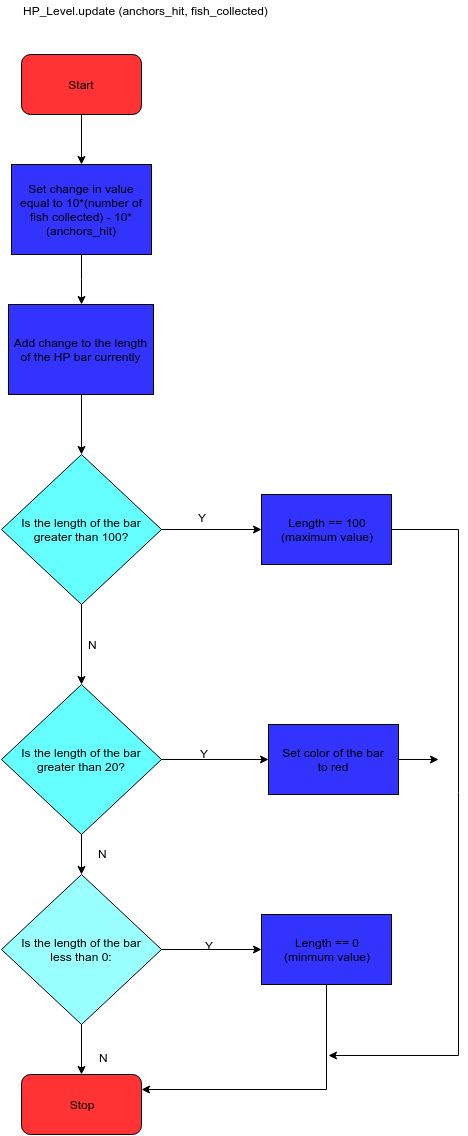

The diagram above was exported from draw.io. Its source (the exported page's mxGraphModel, read from the mxfile embedded in the PNG):
<mxGraphModel dx="1065" dy="479" grid="1" gridSize="10" guides="1" tooltips="1" connect="1" arrows="1" fold="1" page="1" pageScale="1" pageWidth="826" pageHeight="1169" background="#ffffff" math="0" shadow="0">
  <root>
    <mxCell id="0" />
    <mxCell id="1" parent="0" />
    <mxCell id="19" style="edgeStyle=orthogonalEdgeStyle;rounded=0;html=1;exitX=0.5;exitY=1;entryX=0.5;entryY=0;jettySize=auto;orthogonalLoop=1;fillColor=#3333FF;" parent="1" source="2" target="6" edge="1">
      <mxGeometry relative="1" as="geometry" />
    </mxCell>
    <mxCell id="2" value="Start" style="rounded=1;whiteSpace=wrap;html=1;fillColor=#FF3333;" parent="1" vertex="1">
      <mxGeometry x="43" y="80" width="120" height="60" as="geometry" />
    </mxCell>
    <mxCell id="3" value="Stop" style="rounded=1;whiteSpace=wrap;html=1;fillColor=#FF3333;" parent="1" vertex="1">
      <mxGeometry x="43" y="1100" width="120" height="60" as="geometry" />
    </mxCell>
    <mxCell id="10" value="" style="edgeStyle=orthogonalEdgeStyle;rounded=0;html=1;jettySize=auto;orthogonalLoop=1;fillColor=#3333FF;" parent="1" source="4" target="9" edge="1">
      <mxGeometry relative="1" as="geometry" />
    </mxCell>
    <mxCell id="13" style="edgeStyle=orthogonalEdgeStyle;rounded=0;html=1;exitX=1;exitY=0.5;entryX=0;entryY=0.5;jettySize=auto;orthogonalLoop=1;fillColor=#3333FF;" parent="1" source="4" target="8" edge="1">
      <mxGeometry relative="1" as="geometry" />
    </mxCell>
    <mxCell id="4" value="Is the length of the bar&lt;div&gt;greater than 100?&lt;/div&gt;" style="rhombus;whiteSpace=wrap;html=1;fillColor=#66FFFF;" parent="1" vertex="1">
      <mxGeometry x="23" y="480" width="160" height="150" as="geometry" />
    </mxCell>
    <mxCell id="15" value="" style="edgeStyle=orthogonalEdgeStyle;rounded=0;html=1;jettySize=auto;orthogonalLoop=1;fillColor=#3333FF;" parent="1" source="9" target="14" edge="1">
      <mxGeometry relative="1" as="geometry" />
    </mxCell>
    <mxCell id="17" style="edgeStyle=orthogonalEdgeStyle;rounded=0;html=1;exitX=1;exitY=0.5;entryX=0;entryY=0.5;jettySize=auto;orthogonalLoop=1;fillColor=#3333FF;" parent="1" source="9" target="12" edge="1">
      <mxGeometry relative="1" as="geometry" />
    </mxCell>
    <mxCell id="9" value="Is the length of the bar&lt;div&gt;greater than 20?&lt;/div&gt;" style="rhombus;whiteSpace=wrap;html=1;fillColor=#66FFFF;" parent="1" vertex="1">
      <mxGeometry x="23" y="710" width="160" height="150" as="geometry" />
    </mxCell>
    <mxCell id="18" style="edgeStyle=orthogonalEdgeStyle;rounded=0;html=1;exitX=1;exitY=0.5;entryX=0;entryY=0.5;jettySize=auto;orthogonalLoop=1;fillColor=#3333FF;" parent="1" source="14" target="16" edge="1">
      <mxGeometry relative="1" as="geometry" />
    </mxCell>
    <mxCell id="27" style="edgeStyle=orthogonalEdgeStyle;rounded=0;html=1;exitX=0.5;exitY=1;entryX=0.5;entryY=0;jettySize=auto;orthogonalLoop=1;fillColor=#3333FF;" parent="1" source="14" target="3" edge="1">
      <mxGeometry relative="1" as="geometry" />
    </mxCell>
    <mxCell id="14" value="Is the length of the bar&lt;div&gt;less than 0:&lt;/div&gt;" style="rhombus;whiteSpace=wrap;html=1;fillColor=#99FFFF;" parent="1" vertex="1">
      <mxGeometry x="23" y="900" width="160" height="150" as="geometry" />
    </mxCell>
    <mxCell id="5" value="HP_Level.update (anchors_hit, fish_collected)" style="text;html=1;resizable=0;points=[];autosize=1;align=left;verticalAlign=top;spacingTop=-4;" parent="1" vertex="1">
      <mxGeometry x="43" y="27" width="260" height="20" as="geometry" />
    </mxCell>
    <mxCell id="20" style="edgeStyle=orthogonalEdgeStyle;rounded=0;html=1;exitX=0.5;exitY=1;jettySize=auto;orthogonalLoop=1;fillColor=#3333FF;" parent="1" source="6" target="7" edge="1">
      <mxGeometry relative="1" as="geometry" />
    </mxCell>
    <mxCell id="6" value="Set change in value equal to 10*(number of fish collected) - 10*(anchors_hit)" style="whiteSpace=wrap;html=1;fillColor=#3333FF;" parent="1" vertex="1">
      <mxGeometry x="33" y="190" width="140" height="90" as="geometry" />
    </mxCell>
    <mxCell id="21" style="edgeStyle=orthogonalEdgeStyle;rounded=0;html=1;exitX=0.5;exitY=1;entryX=0.5;entryY=0;jettySize=auto;orthogonalLoop=1;fillColor=#3333FF;" parent="1" source="7" target="4" edge="1">
      <mxGeometry relative="1" as="geometry" />
    </mxCell>
    <mxCell id="7" value="Add change to the length of the HP bar currently" style="whiteSpace=wrap;html=1;fillColor=#3333FF;" parent="1" vertex="1">
      <mxGeometry x="30" y="330" width="145" height="90" as="geometry" />
    </mxCell>
    <mxCell id="33" style="edgeStyle=orthogonalEdgeStyle;rounded=0;html=1;exitX=1;exitY=0.5;jettySize=auto;orthogonalLoop=1;fillColor=#3333FF;" parent="1" source="8" edge="1">
      <mxGeometry relative="1" as="geometry">
        <mxPoint x="350" y="1081" as="targetPoint" />
        <Array as="points">
          <mxPoint x="480" y="555" />
          <mxPoint x="480" y="1081" />
        </Array>
      </mxGeometry>
    </mxCell>
    <mxCell id="8" value="Length == 100&lt;div&gt;(maximum value)&lt;/div&gt;" style="whiteSpace=wrap;html=1;fillColor=#3333FF;" parent="1" vertex="1">
      <mxGeometry x="283" y="520" width="130" height="70" as="geometry" />
    </mxCell>
    <mxCell id="34" style="edgeStyle=orthogonalEdgeStyle;rounded=0;html=1;exitX=1;exitY=0.5;jettySize=auto;orthogonalLoop=1;fillColor=#3333FF;" parent="1" source="12" edge="1">
      <mxGeometry relative="1" as="geometry">
        <mxPoint x="460" y="785" as="targetPoint" />
      </mxGeometry>
    </mxCell>
    <mxCell id="12" value="Set color of the bar&lt;div&gt;to red&lt;/div&gt;" style="whiteSpace=wrap;html=1;fillColor=#3333FF;" parent="1" vertex="1">
      <mxGeometry x="290" y="750" width="130" height="70" as="geometry" />
    </mxCell>
    <mxCell id="32" style="edgeStyle=orthogonalEdgeStyle;rounded=0;html=1;exitX=0.5;exitY=1;entryX=1;entryY=0.25;jettySize=auto;orthogonalLoop=1;fillColor=#3333FF;" parent="1" source="16" target="3" edge="1">
      <mxGeometry relative="1" as="geometry" />
    </mxCell>
    <mxCell id="16" value="Length == 0&lt;div&gt;(minmum value)&lt;/div&gt;" style="whiteSpace=wrap;html=1;fillColor=#3333FF;" parent="1" vertex="1">
      <mxGeometry x="283" y="940" width="130" height="70" as="geometry" />
    </mxCell>
    <mxCell id="22" value="Y" style="text;html=1;resizable=0;points=[];autosize=1;align=left;verticalAlign=top;spacingTop=-4;" parent="1" vertex="1">
      <mxGeometry x="218" y="534" width="20" height="20" as="geometry" />
    </mxCell>
    <mxCell id="23" value="N" style="text;html=1;resizable=0;points=[];autosize=1;align=left;verticalAlign=top;spacingTop=-4;" parent="1" vertex="1">
      <mxGeometry x="108" y="661" width="20" height="20" as="geometry" />
    </mxCell>
    <mxCell id="24" value="Y" style="text;html=1;resizable=0;points=[];autosize=1;align=left;verticalAlign=top;spacingTop=-4;" parent="1" vertex="1">
      <mxGeometry x="220" y="770" width="20" height="20" as="geometry" />
    </mxCell>
    <mxCell id="25" value="N&lt;div&gt;&lt;br&gt;&lt;/div&gt;" style="text;html=1;resizable=0;points=[];autosize=1;align=left;verticalAlign=top;spacingTop=-4;" parent="1" vertex="1">
      <mxGeometry x="118" y="870" width="20" height="30" as="geometry" />
    </mxCell>
    <mxCell id="26" value="Y" style="text;html=1;resizable=0;points=[];autosize=1;align=left;verticalAlign=top;spacingTop=-4;" parent="1" vertex="1">
      <mxGeometry x="225" y="962" width="20" height="20" as="geometry" />
    </mxCell>
    <mxCell id="28" value="N" style="text;html=1;resizable=0;points=[];autosize=1;align=left;verticalAlign=top;spacingTop=-4;" parent="1" vertex="1">
      <mxGeometry x="119" y="1074" width="20" height="20" as="geometry" />
    </mxCell>
  </root>
</mxGraphModel>